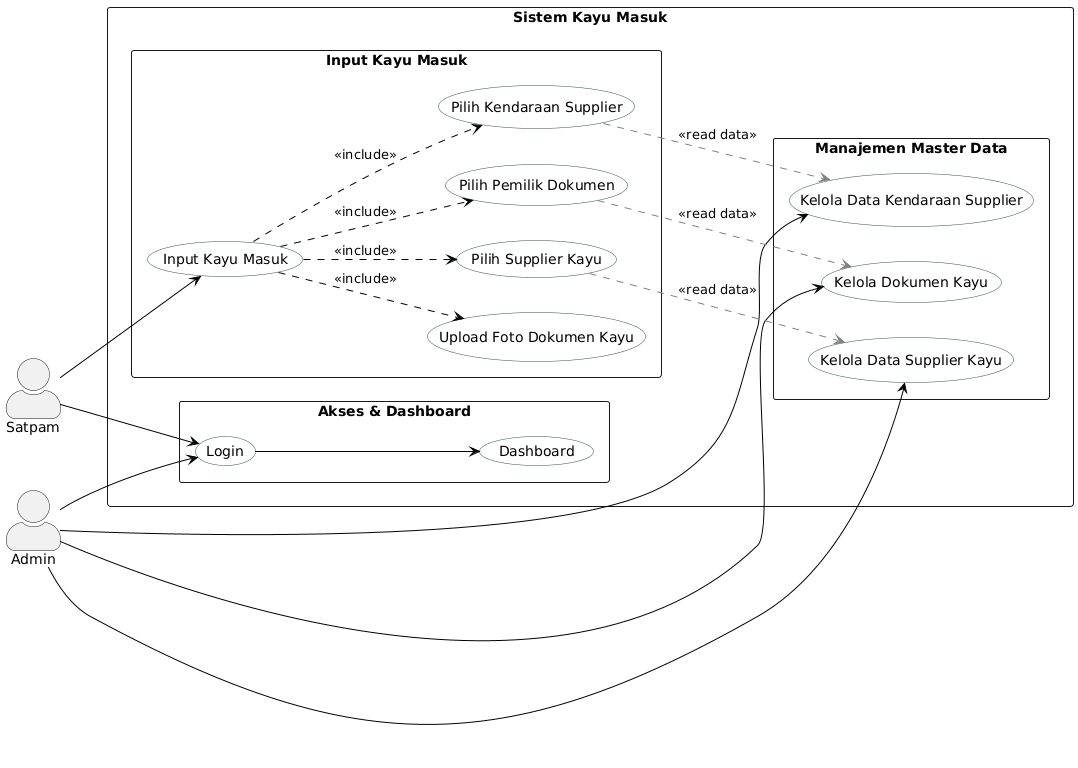

The diagram above was rendered by PlantUML. Its source (embedded in the PNG):
@startuml
' === KONFIGURASI TAMPILAN ===
left to right direction
skinparam packageStyle rectangle
skinparam actorStyle awesome
skinparam usecase {
    BackgroundColor White
    BorderColor DarkSlateGray
    ArrowColor Black
}

actor Satpam
actor Admin

package "Sistem Kayu Masuk" {

  ' --- GROUP 1: AUTHENTIKASI (Shared) ---
  rectangle "Akses & Dashboard" {
      usecase "Login" as UC_Login
      usecase "Dashboard" as UC_Dash
  }

  ' --- GROUP 2: MASTER DATA (Area Admin) ---
  ' Ini adalah data yang harus diisi DULUAN oleh Admin
  rectangle "Manajemen Master Data" {
      usecase "Kelola Data Supplier Kayu" as UC_M_Supp
      usecase "Kelola Data Kendaraan Supplier" as UC_M_Kend
      usecase "Kelola Dokumen Kayu" as UC_M_Dok
  }
  
  ' --- GROUP 3: OPERASIONAL HARIAN (Area Satpam) ---
  ' Satpam hanya 'Memilih' data yang sudah dibuat Admin
  rectangle "Input Kayu Masuk" {
        usecase "Input Kayu Masuk" as UC_InputUtama
        
        ' Langkah-langkah (Include)
        usecase "Upload Foto Dokumen Kayu" as UC_Upload
        usecase "Pilih Supplier Kayu" as UC_Pilih_Supp
        usecase "Pilih Kendaraan Supplier" as UC_Pilih_Kend
        usecase "Pilih Pemilik Dokumen" as UC_Pilih_Dok
  }
  
  ' === RELASI ADMIN (Pembuat Data) ===
  Admin --> UC_Login
  Admin --> UC_M_Supp
  Admin --> UC_M_Kend
  Admin --> UC_M_Dok

  ' === RELASI SATPAM (Pengguna Data) ===
  Satpam --> UC_Login
  Satpam --> UC_InputUtama

  ' === ATURAN SISTEM (Login & Include) ===
  UC_Login --> UC_Dash
  
  ' Satpam WAJIB melakukan langkah ini saat input
  UC_InputUtama ..> UC_Upload : <<include>>
  UC_InputUtama ..> UC_Pilih_Supp : <<include>>
  UC_InputUtama ..> UC_Pilih_Kend : <<include>>
  UC_InputUtama ..> UC_Pilih_Dok : <<include>>

  ' === VISUALISASI KETERGANTUNGAN DATA (Opsional) ===
  ' Garis putus-putus abu-abu ini hanya untuk membantu visualisasi
  ' Bahwa "Pilih Supplier" mengambil data dari "Kelola Supplier"
  UC_Pilih_Supp .[#Gray].> UC_M_Supp : <<read data>>
  UC_Pilih_Kend .[#Gray].> UC_M_Kend : <<read data>>
  UC_Pilih_Dok  .[#Gray].> UC_M_Dok  : <<read data>>
}
@enduml